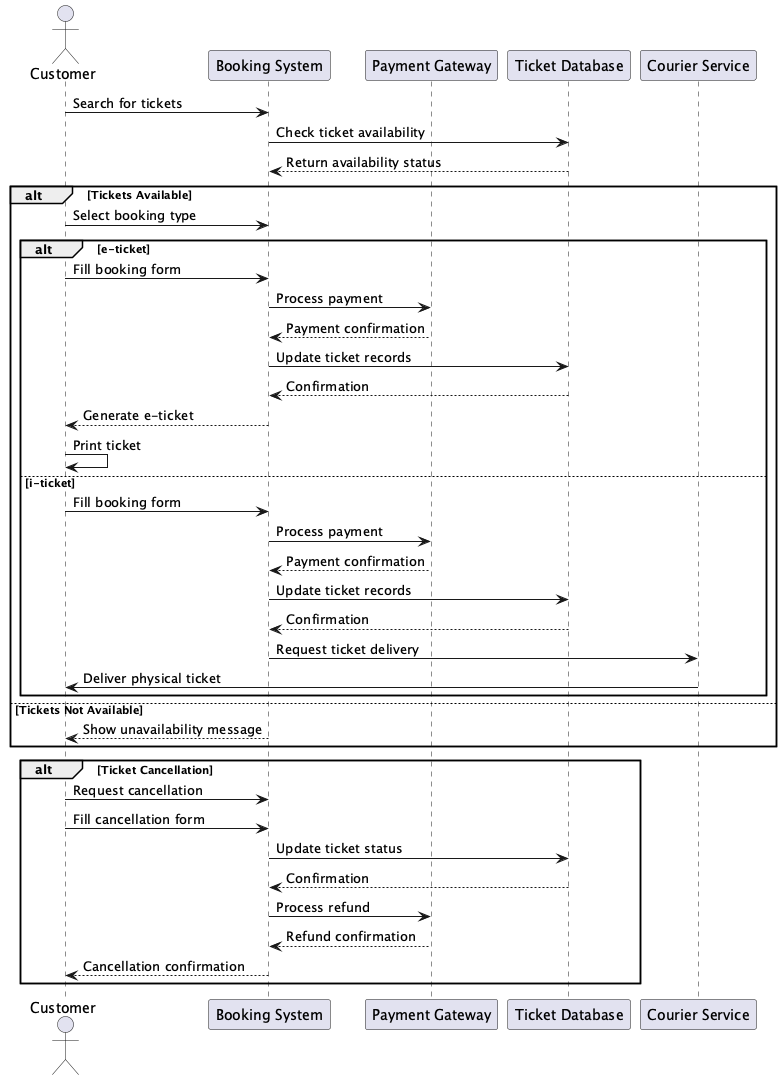

The diagram above was rendered by PlantUML. Its source (embedded in the PNG):
@startuml sequenceDiagram

actor Customer
participant "Booking System" as BS
participant "Payment Gateway" as PG
participant "Ticket Database" as TD
participant "Courier Service" as CS

Customer -> BS: Search for tickets
BS -> TD: Check ticket availability
TD --> BS: Return availability status

alt Tickets Available
    Customer -> BS: Select booking type
    
    alt e-ticket
        Customer -> BS: Fill booking form
        BS -> PG: Process payment
        PG --> BS: Payment confirmation
        BS -> TD: Update ticket records
        TD --> BS: Confirmation
        BS --> Customer: Generate e-ticket
        Customer -> Customer: Print ticket
        
    else i-ticket
        Customer -> BS: Fill booking form
        BS -> PG: Process payment
        PG --> BS: Payment confirmation
        BS -> TD: Update ticket records
        TD --> BS: Confirmation
        BS -> CS: Request ticket delivery
        CS -> Customer: Deliver physical ticket
    end
    
else Tickets Not Available
    BS --> Customer: Show unavailability message
end

alt Ticket Cancellation
    Customer -> BS: Request cancellation
    Customer -> BS: Fill cancellation form
    BS -> TD: Update ticket status
    TD --> BS: Confirmation
    BS -> PG: Process refund
    PG --> BS: Refund confirmation
    BS --> Customer: Cancellation confirmation
end

@enduml